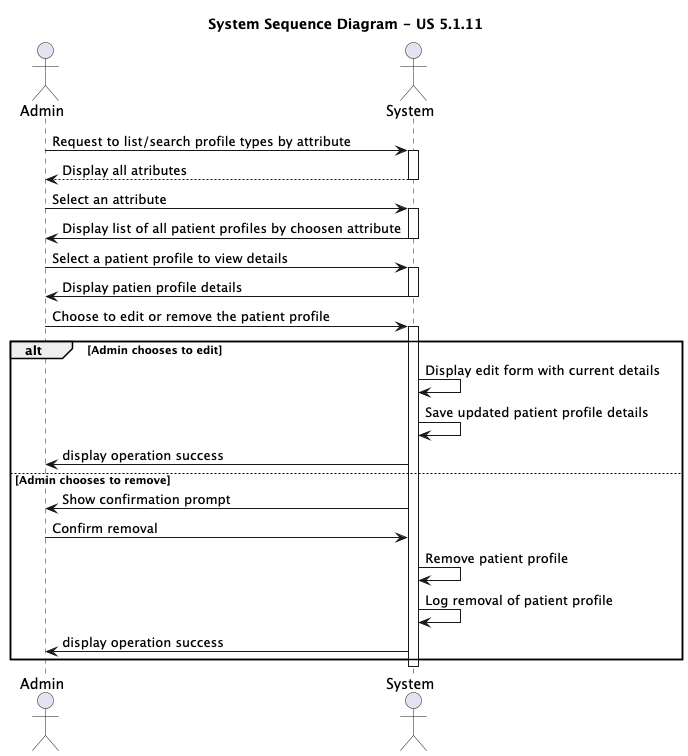

The diagram above was rendered by PlantUML. Its source (embedded in the PNG):
@startuml ssd
title System Sequence Diagram - US 5.1.11 

actor Admin
actor System

Admin -> System: Request to list/search profile types by attribute
activate System
System --> Admin : Display all atributes
deactivate System
Admin -> System : Select an attribute
activate System
System -> Admin: Display list of all patient profiles by choosen attribute
deactivate System
Admin -> System: Select a patient profile to view details
activate System
System -> Admin: Display patien profile details 
deactivate System
Admin -> System: Choose to edit or remove the patient profile
activate System
alt Admin chooses to edit
    System -> System: Display edit form with current details
    System -> System: Save updated patient profile details
    System -> Admin: display operation success
else Admin chooses to remove
    System -> Admin: Show confirmation prompt
    Admin -> System: Confirm removal
    System -> System: Remove patient profile
    System -> System: Log removal of patient profile 
    System -> Admin: display operation success
end
deactivate System
@enduml